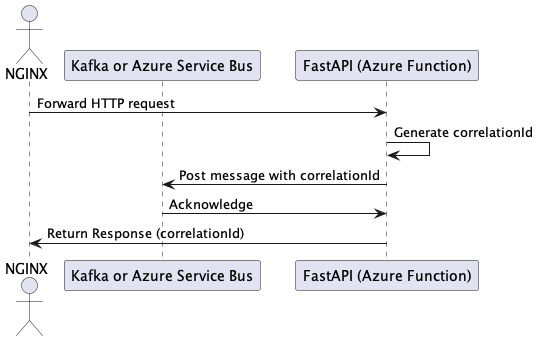

The diagram above was rendered by PlantUML. Its source (embedded in the PNG):
@startuml

actor NGINX
participant "Kafka or Azure Service Bus" as Queue
participant "FastAPI (Azure Function)" as FastAPI

NGINX -> FastAPI: Forward HTTP request
FastAPI -> FastAPI: Generate correlationId
FastAPI -> Queue: Post message with correlationId
Queue -> FastAPI: Acknowledge
FastAPI -> NGINX: Return Response (correlationId)

@enduml